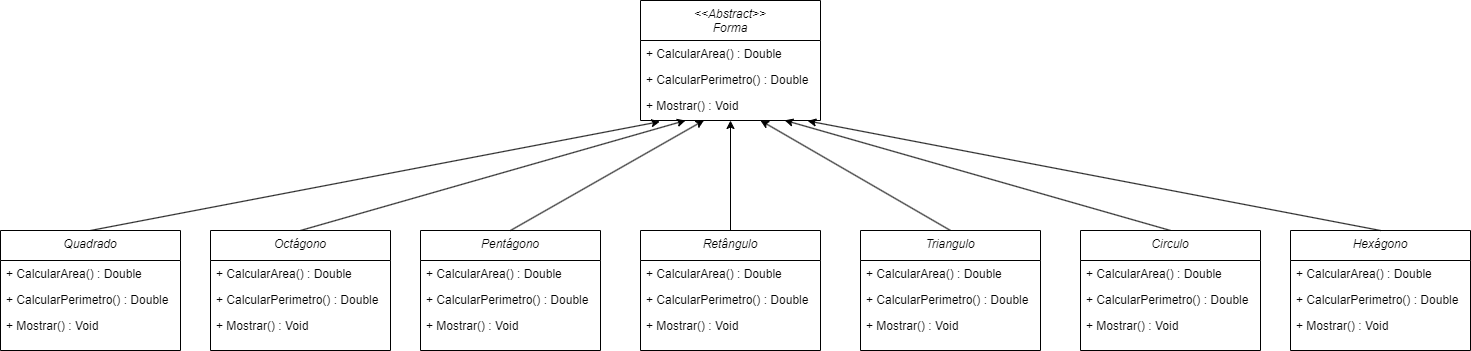

The diagram above was exported from draw.io. Its source (the exported page's mxGraphModel, read from the mxfile embedded in the PNG):
<mxGraphModel dx="2466" dy="936" grid="1" gridSize="10" guides="1" tooltips="1" connect="1" arrows="1" fold="1" page="1" pageScale="1" pageWidth="827" pageHeight="1169" math="0" shadow="0">
  <root>
    <mxCell id="WIyWlLk6GJQsqaUBKTNV-0" />
    <mxCell id="WIyWlLk6GJQsqaUBKTNV-1" parent="WIyWlLk6GJQsqaUBKTNV-0" />
    <mxCell id="zkfFHV4jXpPFQw0GAbJ--0" value="&lt;&lt;Abstract&gt;&gt;&#10;Forma" style="swimlane;fontStyle=2;align=center;verticalAlign=top;childLayout=stackLayout;horizontal=1;startSize=40;horizontalStack=0;resizeParent=1;resizeLast=0;collapsible=1;marginBottom=0;rounded=0;shadow=0;strokeWidth=1;" parent="WIyWlLk6GJQsqaUBKTNV-1" vertex="1">
      <mxGeometry x="220" y="40" width="180" height="120" as="geometry">
        <mxRectangle x="230" y="140" width="160" height="26" as="alternateBounds" />
      </mxGeometry>
    </mxCell>
    <mxCell id="zkfFHV4jXpPFQw0GAbJ--1" value="+ CalcularArea() : Double" style="text;align=left;verticalAlign=top;spacingLeft=4;spacingRight=4;overflow=hidden;rotatable=0;points=[[0,0.5],[1,0.5]];portConstraint=eastwest;" parent="zkfFHV4jXpPFQw0GAbJ--0" vertex="1">
      <mxGeometry y="40" width="180" height="26" as="geometry" />
    </mxCell>
    <mxCell id="zkfFHV4jXpPFQw0GAbJ--2" value="+ CalcularPerimetro() : Double" style="text;align=left;verticalAlign=top;spacingLeft=4;spacingRight=4;overflow=hidden;rotatable=0;points=[[0,0.5],[1,0.5]];portConstraint=eastwest;rounded=0;shadow=0;html=0;" parent="zkfFHV4jXpPFQw0GAbJ--0" vertex="1">
      <mxGeometry y="66" width="180" height="26" as="geometry" />
    </mxCell>
    <mxCell id="zkfFHV4jXpPFQw0GAbJ--3" value="+ Mostrar() : Void" style="text;align=left;verticalAlign=top;spacingLeft=4;spacingRight=4;overflow=hidden;rotatable=0;points=[[0,0.5],[1,0.5]];portConstraint=eastwest;rounded=0;shadow=0;html=0;" parent="zkfFHV4jXpPFQw0GAbJ--0" vertex="1">
      <mxGeometry y="92" width="180" height="26" as="geometry" />
    </mxCell>
    <mxCell id="mUucN5eNE-qZeoWnzwJV-44" style="edgeStyle=none;rounded=0;orthogonalLoop=1;jettySize=auto;html=1;entryX=0.25;entryY=1;entryDx=0;entryDy=0;exitX=0.5;exitY=0;exitDx=0;exitDy=0;" parent="WIyWlLk6GJQsqaUBKTNV-1" source="mUucN5eNE-qZeoWnzwJV-0" target="zkfFHV4jXpPFQw0GAbJ--0" edge="1">
      <mxGeometry relative="1" as="geometry" />
    </mxCell>
    <mxCell id="mUucN5eNE-qZeoWnzwJV-0" value="Octágono" style="swimlane;fontStyle=2;align=center;verticalAlign=top;childLayout=stackLayout;horizontal=1;startSize=30;horizontalStack=0;resizeParent=1;resizeLast=0;collapsible=1;marginBottom=0;rounded=0;shadow=0;strokeWidth=1;" parent="WIyWlLk6GJQsqaUBKTNV-1" vertex="1">
      <mxGeometry x="-210" y="270" width="180" height="120" as="geometry">
        <mxRectangle x="230" y="140" width="160" height="26" as="alternateBounds" />
      </mxGeometry>
    </mxCell>
    <mxCell id="mUucN5eNE-qZeoWnzwJV-1" value="+ CalcularArea() : Double" style="text;align=left;verticalAlign=top;spacingLeft=4;spacingRight=4;overflow=hidden;rotatable=0;points=[[0,0.5],[1,0.5]];portConstraint=eastwest;" parent="mUucN5eNE-qZeoWnzwJV-0" vertex="1">
      <mxGeometry y="30" width="180" height="26" as="geometry" />
    </mxCell>
    <mxCell id="mUucN5eNE-qZeoWnzwJV-2" value="+ CalcularPerimetro() : Double" style="text;align=left;verticalAlign=top;spacingLeft=4;spacingRight=4;overflow=hidden;rotatable=0;points=[[0,0.5],[1,0.5]];portConstraint=eastwest;rounded=0;shadow=0;html=0;" parent="mUucN5eNE-qZeoWnzwJV-0" vertex="1">
      <mxGeometry y="56" width="180" height="26" as="geometry" />
    </mxCell>
    <mxCell id="mUucN5eNE-qZeoWnzwJV-3" value="+ Mostrar() : Void" style="text;align=left;verticalAlign=top;spacingLeft=4;spacingRight=4;overflow=hidden;rotatable=0;points=[[0,0.5],[1,0.5]];portConstraint=eastwest;rounded=0;shadow=0;html=0;" parent="mUucN5eNE-qZeoWnzwJV-0" vertex="1">
      <mxGeometry y="82" width="180" height="26" as="geometry" />
    </mxCell>
    <mxCell id="mUucN5eNE-qZeoWnzwJV-4" value="Pentágono" style="swimlane;fontStyle=2;align=center;verticalAlign=top;childLayout=stackLayout;horizontal=1;startSize=30;horizontalStack=0;resizeParent=1;resizeLast=0;collapsible=1;marginBottom=0;rounded=0;shadow=0;strokeWidth=1;" parent="WIyWlLk6GJQsqaUBKTNV-1" vertex="1">
      <mxGeometry y="270" width="180" height="120" as="geometry">
        <mxRectangle x="230" y="140" width="160" height="26" as="alternateBounds" />
      </mxGeometry>
    </mxCell>
    <mxCell id="mUucN5eNE-qZeoWnzwJV-5" value="+ CalcularArea() : Double" style="text;align=left;verticalAlign=top;spacingLeft=4;spacingRight=4;overflow=hidden;rotatable=0;points=[[0,0.5],[1,0.5]];portConstraint=eastwest;" parent="mUucN5eNE-qZeoWnzwJV-4" vertex="1">
      <mxGeometry y="30" width="180" height="26" as="geometry" />
    </mxCell>
    <mxCell id="mUucN5eNE-qZeoWnzwJV-6" value="+ CalcularPerimetro() : Double" style="text;align=left;verticalAlign=top;spacingLeft=4;spacingRight=4;overflow=hidden;rotatable=0;points=[[0,0.5],[1,0.5]];portConstraint=eastwest;rounded=0;shadow=0;html=0;" parent="mUucN5eNE-qZeoWnzwJV-4" vertex="1">
      <mxGeometry y="56" width="180" height="26" as="geometry" />
    </mxCell>
    <mxCell id="mUucN5eNE-qZeoWnzwJV-7" value="+ Mostrar() : Void" style="text;align=left;verticalAlign=top;spacingLeft=4;spacingRight=4;overflow=hidden;rotatable=0;points=[[0,0.5],[1,0.5]];portConstraint=eastwest;rounded=0;shadow=0;html=0;" parent="mUucN5eNE-qZeoWnzwJV-4" vertex="1">
      <mxGeometry y="82" width="180" height="26" as="geometry" />
    </mxCell>
    <mxCell id="mUucN5eNE-qZeoWnzwJV-46" style="edgeStyle=none;rounded=0;orthogonalLoop=1;jettySize=auto;html=1;entryX=0.5;entryY=1;entryDx=0;entryDy=0;" parent="WIyWlLk6GJQsqaUBKTNV-1" source="mUucN5eNE-qZeoWnzwJV-8" target="zkfFHV4jXpPFQw0GAbJ--0" edge="1">
      <mxGeometry relative="1" as="geometry" />
    </mxCell>
    <mxCell id="mUucN5eNE-qZeoWnzwJV-8" value="Retângulo" style="swimlane;fontStyle=2;align=center;verticalAlign=top;childLayout=stackLayout;horizontal=1;startSize=30;horizontalStack=0;resizeParent=1;resizeLast=0;collapsible=1;marginBottom=0;rounded=0;shadow=0;strokeWidth=1;" parent="WIyWlLk6GJQsqaUBKTNV-1" vertex="1">
      <mxGeometry x="220" y="270" width="180" height="120" as="geometry">
        <mxRectangle x="230" y="140" width="160" height="26" as="alternateBounds" />
      </mxGeometry>
    </mxCell>
    <mxCell id="mUucN5eNE-qZeoWnzwJV-9" value="+ CalcularArea() : Double" style="text;align=left;verticalAlign=top;spacingLeft=4;spacingRight=4;overflow=hidden;rotatable=0;points=[[0,0.5],[1,0.5]];portConstraint=eastwest;" parent="mUucN5eNE-qZeoWnzwJV-8" vertex="1">
      <mxGeometry y="30" width="180" height="26" as="geometry" />
    </mxCell>
    <mxCell id="mUucN5eNE-qZeoWnzwJV-10" value="+ CalcularPerimetro() : Double" style="text;align=left;verticalAlign=top;spacingLeft=4;spacingRight=4;overflow=hidden;rotatable=0;points=[[0,0.5],[1,0.5]];portConstraint=eastwest;rounded=0;shadow=0;html=0;" parent="mUucN5eNE-qZeoWnzwJV-8" vertex="1">
      <mxGeometry y="56" width="180" height="26" as="geometry" />
    </mxCell>
    <mxCell id="mUucN5eNE-qZeoWnzwJV-11" value="+ Mostrar() : Void" style="text;align=left;verticalAlign=top;spacingLeft=4;spacingRight=4;overflow=hidden;rotatable=0;points=[[0,0.5],[1,0.5]];portConstraint=eastwest;rounded=0;shadow=0;html=0;" parent="mUucN5eNE-qZeoWnzwJV-8" vertex="1">
      <mxGeometry y="82" width="180" height="26" as="geometry" />
    </mxCell>
    <mxCell id="mUucN5eNE-qZeoWnzwJV-47" style="edgeStyle=none;rounded=0;orthogonalLoop=1;jettySize=auto;html=1;exitX=0.5;exitY=0;exitDx=0;exitDy=0;" parent="WIyWlLk6GJQsqaUBKTNV-1" source="mUucN5eNE-qZeoWnzwJV-12" edge="1">
      <mxGeometry relative="1" as="geometry">
        <mxPoint x="340" y="160" as="targetPoint" />
      </mxGeometry>
    </mxCell>
    <mxCell id="mUucN5eNE-qZeoWnzwJV-12" value="Triangulo" style="swimlane;fontStyle=2;align=center;verticalAlign=top;childLayout=stackLayout;horizontal=1;startSize=30;horizontalStack=0;resizeParent=1;resizeLast=0;collapsible=1;marginBottom=0;rounded=0;shadow=0;strokeWidth=1;" parent="WIyWlLk6GJQsqaUBKTNV-1" vertex="1">
      <mxGeometry x="440" y="270" width="180" height="120" as="geometry">
        <mxRectangle x="230" y="140" width="160" height="26" as="alternateBounds" />
      </mxGeometry>
    </mxCell>
    <mxCell id="mUucN5eNE-qZeoWnzwJV-13" value="+ CalcularArea() : Double" style="text;align=left;verticalAlign=top;spacingLeft=4;spacingRight=4;overflow=hidden;rotatable=0;points=[[0,0.5],[1,0.5]];portConstraint=eastwest;" parent="mUucN5eNE-qZeoWnzwJV-12" vertex="1">
      <mxGeometry y="30" width="180" height="26" as="geometry" />
    </mxCell>
    <mxCell id="mUucN5eNE-qZeoWnzwJV-14" value="+ CalcularPerimetro() : Double" style="text;align=left;verticalAlign=top;spacingLeft=4;spacingRight=4;overflow=hidden;rotatable=0;points=[[0,0.5],[1,0.5]];portConstraint=eastwest;rounded=0;shadow=0;html=0;" parent="mUucN5eNE-qZeoWnzwJV-12" vertex="1">
      <mxGeometry y="56" width="180" height="26" as="geometry" />
    </mxCell>
    <mxCell id="mUucN5eNE-qZeoWnzwJV-15" value="+ Mostrar() : Void" style="text;align=left;verticalAlign=top;spacingLeft=4;spacingRight=4;overflow=hidden;rotatable=0;points=[[0,0.5],[1,0.5]];portConstraint=eastwest;rounded=0;shadow=0;html=0;" parent="mUucN5eNE-qZeoWnzwJV-12" vertex="1">
      <mxGeometry y="82" width="180" height="26" as="geometry" />
    </mxCell>
    <mxCell id="mUucN5eNE-qZeoWnzwJV-48" style="edgeStyle=none;rounded=0;orthogonalLoop=1;jettySize=auto;html=1;exitX=0.5;exitY=0;exitDx=0;exitDy=0;entryX=0.801;entryY=1.07;entryDx=0;entryDy=0;entryPerimeter=0;" parent="WIyWlLk6GJQsqaUBKTNV-1" source="mUucN5eNE-qZeoWnzwJV-16" target="zkfFHV4jXpPFQw0GAbJ--3" edge="1">
      <mxGeometry relative="1" as="geometry">
        <mxPoint x="370" y="160" as="targetPoint" />
      </mxGeometry>
    </mxCell>
    <mxCell id="mUucN5eNE-qZeoWnzwJV-16" value="Circulo " style="swimlane;fontStyle=2;align=center;verticalAlign=top;childLayout=stackLayout;horizontal=1;startSize=30;horizontalStack=0;resizeParent=1;resizeLast=0;collapsible=1;marginBottom=0;rounded=0;shadow=0;strokeWidth=1;" parent="WIyWlLk6GJQsqaUBKTNV-1" vertex="1">
      <mxGeometry x="660" y="270" width="180" height="120" as="geometry">
        <mxRectangle x="230" y="140" width="160" height="26" as="alternateBounds" />
      </mxGeometry>
    </mxCell>
    <mxCell id="mUucN5eNE-qZeoWnzwJV-17" value="+ CalcularArea() : Double" style="text;align=left;verticalAlign=top;spacingLeft=4;spacingRight=4;overflow=hidden;rotatable=0;points=[[0,0.5],[1,0.5]];portConstraint=eastwest;" parent="mUucN5eNE-qZeoWnzwJV-16" vertex="1">
      <mxGeometry y="30" width="180" height="26" as="geometry" />
    </mxCell>
    <mxCell id="mUucN5eNE-qZeoWnzwJV-18" value="+ CalcularPerimetro() : Double" style="text;align=left;verticalAlign=top;spacingLeft=4;spacingRight=4;overflow=hidden;rotatable=0;points=[[0,0.5],[1,0.5]];portConstraint=eastwest;rounded=0;shadow=0;html=0;" parent="mUucN5eNE-qZeoWnzwJV-16" vertex="1">
      <mxGeometry y="56" width="180" height="26" as="geometry" />
    </mxCell>
    <mxCell id="mUucN5eNE-qZeoWnzwJV-19" value="+ Mostrar() : Void" style="text;align=left;verticalAlign=top;spacingLeft=4;spacingRight=4;overflow=hidden;rotatable=0;points=[[0,0.5],[1,0.5]];portConstraint=eastwest;rounded=0;shadow=0;html=0;" parent="mUucN5eNE-qZeoWnzwJV-16" vertex="1">
      <mxGeometry y="82" width="180" height="26" as="geometry" />
    </mxCell>
    <mxCell id="mUucN5eNE-qZeoWnzwJV-20" value="Hexágono" style="swimlane;fontStyle=2;align=center;verticalAlign=top;childLayout=stackLayout;horizontal=1;startSize=30;horizontalStack=0;resizeParent=1;resizeLast=0;collapsible=1;marginBottom=0;rounded=0;shadow=0;strokeWidth=1;" parent="WIyWlLk6GJQsqaUBKTNV-1" vertex="1">
      <mxGeometry x="870" y="270" width="180" height="120" as="geometry">
        <mxRectangle x="230" y="140" width="160" height="26" as="alternateBounds" />
      </mxGeometry>
    </mxCell>
    <mxCell id="mUucN5eNE-qZeoWnzwJV-21" value="+ CalcularArea() : Double" style="text;align=left;verticalAlign=top;spacingLeft=4;spacingRight=4;overflow=hidden;rotatable=0;points=[[0,0.5],[1,0.5]];portConstraint=eastwest;" parent="mUucN5eNE-qZeoWnzwJV-20" vertex="1">
      <mxGeometry y="30" width="180" height="26" as="geometry" />
    </mxCell>
    <mxCell id="mUucN5eNE-qZeoWnzwJV-22" value="+ CalcularPerimetro() : Double" style="text;align=left;verticalAlign=top;spacingLeft=4;spacingRight=4;overflow=hidden;rotatable=0;points=[[0,0.5],[1,0.5]];portConstraint=eastwest;rounded=0;shadow=0;html=0;" parent="mUucN5eNE-qZeoWnzwJV-20" vertex="1">
      <mxGeometry y="56" width="180" height="26" as="geometry" />
    </mxCell>
    <mxCell id="mUucN5eNE-qZeoWnzwJV-23" value="+ Mostrar() : Void" style="text;align=left;verticalAlign=top;spacingLeft=4;spacingRight=4;overflow=hidden;rotatable=0;points=[[0,0.5],[1,0.5]];portConstraint=eastwest;rounded=0;shadow=0;html=0;" parent="mUucN5eNE-qZeoWnzwJV-20" vertex="1">
      <mxGeometry y="82" width="180" height="26" as="geometry" />
    </mxCell>
    <mxCell id="mUucN5eNE-qZeoWnzwJV-43" style="edgeStyle=none;rounded=0;orthogonalLoop=1;jettySize=auto;html=1;entryX=0.107;entryY=1.121;entryDx=0;entryDy=0;exitX=0.5;exitY=0;exitDx=0;exitDy=0;entryPerimeter=0;" parent="WIyWlLk6GJQsqaUBKTNV-1" source="mUucN5eNE-qZeoWnzwJV-24" target="zkfFHV4jXpPFQw0GAbJ--3" edge="1">
      <mxGeometry relative="1" as="geometry" />
    </mxCell>
    <mxCell id="mUucN5eNE-qZeoWnzwJV-24" value="Quadrado" style="swimlane;fontStyle=2;align=center;verticalAlign=top;childLayout=stackLayout;horizontal=1;startSize=30;horizontalStack=0;resizeParent=1;resizeLast=0;collapsible=1;marginBottom=0;rounded=0;shadow=0;strokeWidth=1;" parent="WIyWlLk6GJQsqaUBKTNV-1" vertex="1">
      <mxGeometry x="-420" y="270" width="180" height="120" as="geometry">
        <mxRectangle x="230" y="140" width="160" height="26" as="alternateBounds" />
      </mxGeometry>
    </mxCell>
    <mxCell id="mUucN5eNE-qZeoWnzwJV-25" value="+ CalcularArea() : Double" style="text;align=left;verticalAlign=top;spacingLeft=4;spacingRight=4;overflow=hidden;rotatable=0;points=[[0,0.5],[1,0.5]];portConstraint=eastwest;" parent="mUucN5eNE-qZeoWnzwJV-24" vertex="1">
      <mxGeometry y="30" width="180" height="26" as="geometry" />
    </mxCell>
    <mxCell id="mUucN5eNE-qZeoWnzwJV-26" value="+ CalcularPerimetro() : Double" style="text;align=left;verticalAlign=top;spacingLeft=4;spacingRight=4;overflow=hidden;rotatable=0;points=[[0,0.5],[1,0.5]];portConstraint=eastwest;rounded=0;shadow=0;html=0;" parent="mUucN5eNE-qZeoWnzwJV-24" vertex="1">
      <mxGeometry y="56" width="180" height="26" as="geometry" />
    </mxCell>
    <mxCell id="mUucN5eNE-qZeoWnzwJV-27" value="+ Mostrar() : Void" style="text;align=left;verticalAlign=top;spacingLeft=4;spacingRight=4;overflow=hidden;rotatable=0;points=[[0,0.5],[1,0.5]];portConstraint=eastwest;rounded=0;shadow=0;html=0;" parent="mUucN5eNE-qZeoWnzwJV-24" vertex="1">
      <mxGeometry y="82" width="180" height="26" as="geometry" />
    </mxCell>
    <mxCell id="mUucN5eNE-qZeoWnzwJV-45" style="edgeStyle=none;rounded=0;orthogonalLoop=1;jettySize=auto;html=1;entryX=0.353;entryY=1.07;entryDx=0;entryDy=0;entryPerimeter=0;exitX=0.5;exitY=0;exitDx=0;exitDy=0;" parent="WIyWlLk6GJQsqaUBKTNV-1" source="mUucN5eNE-qZeoWnzwJV-4" target="zkfFHV4jXpPFQw0GAbJ--3" edge="1">
      <mxGeometry relative="1" as="geometry" />
    </mxCell>
    <mxCell id="mUucN5eNE-qZeoWnzwJV-49" style="edgeStyle=none;rounded=0;orthogonalLoop=1;jettySize=auto;html=1;entryX=0.929;entryY=1.093;entryDx=0;entryDy=0;entryPerimeter=0;exitX=0.5;exitY=0;exitDx=0;exitDy=0;" parent="WIyWlLk6GJQsqaUBKTNV-1" source="mUucN5eNE-qZeoWnzwJV-20" target="zkfFHV4jXpPFQw0GAbJ--3" edge="1">
      <mxGeometry relative="1" as="geometry" />
    </mxCell>
  </root>
</mxGraphModel>